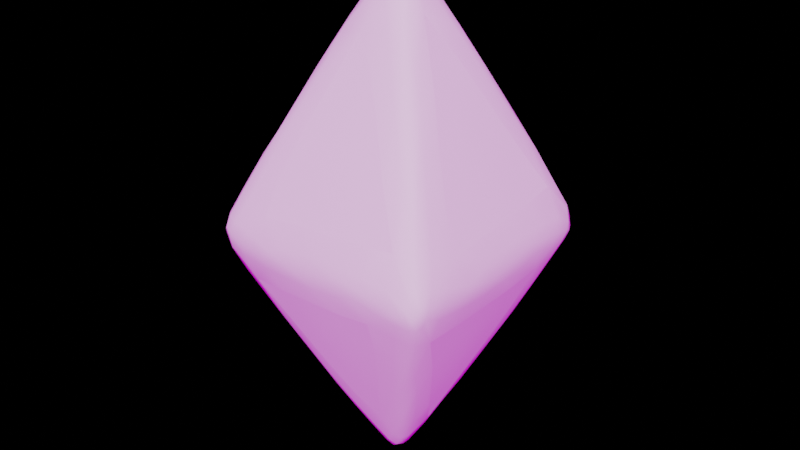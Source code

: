 # Source: gem_anim.blend  (saved by Blender 2.80.75; exported with 4.5.12 LTS)
import bpy
from mathutils import Matrix  # noqa: F401  (used for matrix-valued properties, if any)

bpy.ops.wm.read_factory_settings(use_empty=True)
scene = bpy.context.scene
scene.name = 'Scene'

# ---- collections
col_collection = bpy.data.collections.new('Collection'); scene.collection.children.link(col_collection)

# ---- images (referenced by path relative to the original .blend; pixels are not part of the script)
import os
ASSET_DIR = os.environ.get("B2B_ASSET_DIR", "")  # directory of the original .blend (textures are referenced by path, not embedded)
HERE = os.path.dirname(os.path.abspath(__file__))  # packed textures are extracted next to this script under _unpacked/

def load_image(name, relpath, width, height, colorspace="sRGB"):
    """Load a texture the original file referenced (path relative to the .blend, or extracted next to this script)."""
    p = next((c for c in (os.path.join(HERE, relpath), os.path.join(ASSET_DIR, relpath)) if relpath and os.path.exists(c)), "")
    if p:
        img = bpy.data.images.load(p, check_existing=True)
        img.name = name
    else:  # same state as the original file: an image datablock whose file is absent (Cycles renders it pink)
        img = bpy.data.images.new(name, width, height)
        img.source = "FILE"
        img.filepath = "//" + (relpath or name)
    img.colorspace_settings.name = colorspace
    return img
img_studio_exr = load_image('studio.exr', 'studio.exr', 1024, 1024, 'Linear Rec.709')

# ---- world
world_world = bpy.data.worlds.new('World'); scene.world = world_world
world_world.use_nodes = True; world_world.node_tree.nodes.clear()
_N = world_world.node_tree.nodes; _L = world_world.node_tree.links
n0 = _N.new('ShaderNodeTexImage'); n0.name = 'Image Texture'; n0.location = (231, 444)
n0.image = img_studio_exr
n1 = _N.new('ShaderNodeOutputWorld'); n1.name = 'World Output'; n1.location = (958, 272)
n2 = _N.new('ShaderNodeBackground'); n2.name = 'Background.002'; n2.location = (518, 445)
n2.inputs[1].default_value = 0.7
n3 = _N.new('ShaderNodeMixShader'); n3.name = 'Mix Shader'; n3.location = (738, 344)
n4 = _N.new('ShaderNodeBackground'); n4.name = 'Background.003'; n4.location = (526, 288)
n4.inputs[0].default_value = (0.0, 0.0, 0.0, 1.0)
n5 = _N.new('ShaderNodeLightPath'); n5.name = 'Light Path'; n5.location = (517, 792)
n6 = _N.new('ShaderNodeMapping'); n6.name = 'Mapping'; n6.location = (-143, 459)
n6.vector_type = 'TEXTURE'
n6.inputs[2].default_value = (0.0, 0.0, 0.452)
n7 = _N.new('ShaderNodeTexCoord'); n7.name = 'Texture Coordinate'; n7.location = (-359, 440)
_L.new(n2.outputs[0], n3.inputs[1])
_L.new(n0.outputs[0], n2.inputs[0])
_L.new(n3.outputs[0], n1.inputs[0])
_L.new(n4.outputs[0], n3.inputs[2])
_L.new(n5.outputs[0], n3.inputs[0])
_L.new(n6.outputs[0], n0.inputs[0])
_L.new(n7.outputs[4], n6.inputs[0])
n1.is_active_output = True
world_world.color = (0.05088, 0.05088, 0.05088)
world_world.use_sun_shadow = False
world_world.sun_shadow_jitter_overblur = 0.0

# ---- meshes
me_jewel = bpy.data.meshes.new('Jewel')
me_jewel.from_pydata([(-0.004502, -0.03511, 0.00884), (-0.03912, 0.0007359, 0.009164), (-0.003272, 0.03535, 0.00884), (0.03134, -0.000494, 0.008516), (0.009357, -0.03535, 1.514), (0.0452, -0.0007359, 1.514), (0.01059, 0.03511, 1.514), (-0.02526, 0.000494, 1.515), (-0.3554, -0.3118, 0.7948), (-0.3559, -0.3118, 0.735), (-0.3213, -0.3476, 0.7347), (-0.3208, -0.3476, 0.7945), (-0.309, 0.3587, 0.7347), (-0.3448, 0.3241, 0.735), (-0.3443, 0.3241, 0.7948), (-0.3084, 0.3587, 0.7945), (0.3615, 0.3118, 0.7285), (0.3268, 0.3476, 0.7288), (0.3274, 0.3476, 0.7886), (0.362, 0.3118, 0.7883), (0.3145, -0.3587, 0.7288), (0.3504, -0.3241, 0.7285), (0.3509, -0.3241, 0.7883), (0.3151, -0.3587, 0.7886)], [], [(15, 6, 18), (19, 5, 22), (8, 7, 14), (23, 4, 11), (0, 20, 10), (3, 16, 21), (2, 12, 17), (1, 3, 0), (5, 7, 4), (8, 10, 11), (13, 15, 12), (17, 19, 16), (21, 23, 20), (4, 8, 11), (10, 1, 0), (11, 20, 23), (22, 16, 19), (18, 12, 15), (14, 9, 8), (15, 7, 6), (19, 6, 5), (23, 5, 4), (2, 13, 12), (3, 17, 16), (0, 21, 20), (1, 9, 13), (1, 2, 3), (5, 6, 7), (8, 9, 10), (13, 14, 15), (17, 18, 19), (21, 22, 23), (4, 7, 8), (10, 9, 1), (11, 10, 20), (22, 21, 16), (18, 17, 12), (14, 13, 9), (15, 14, 7), (19, 18, 6), (23, 22, 5), (2, 1, 13), (3, 2, 17), (0, 3, 21)])
me_jewel.polygons.foreach_set('use_smooth', [True] * 44)
_k = set([(0, 10), (0, 20), (1, 9), (1, 13), (2, 12), (2, 17), (3, 16), (3, 21), (4, 11), (4, 23), (5, 19), (5, 22), (6, 15), (6, 18), (7, 8), (7, 14), (8, 14), (9, 13), (10, 20), (11, 23), (12, 17), (15, 18), (16, 21), (19, 22)])
me_jewel.attributes.new('sharp_edge', 'BOOLEAN', 'EDGE').data.foreach_set('value', [ (min(e.vertices), max(e.vertices)) in _k for e in me_jewel.edges])
_uv = me_jewel.uv_layers.new(name='UVMap')
_uv.uv.foreach_set('vector', [0.8623, 0.5112, 0.8692, 0.3399, 0.9907, 0.458, 0.6973, 0.1846, 0.753, 0.0001642, 0.8407, 0.1718, 0.8436, 0.5159, 0.7879, 0.7004, 0.7002, 0.5287, 0.8623, 0.1808, 0.8692, 0.009522, 0.9907, 0.1276, 0.9998, 0.3302, 0.8659, 0.1939, 0.9977, 0.1392, 0.7703, 0.344, 0.7003, 0.1977, 0.8419, 0.1861, 0.9998, 0.6606, 0.8659, 0.5243, 0.9977, 0.4695, 0.7707, 0.3565, 0.7703, 0.344, 0.7784, 0.3501, 0.8587, 0.006269, 0.8741, 0.0001642, 0.8692, 0.009522, 0.9998, 0.1206, 0.9977, 0.1392, 0.9907, 0.1276, 0.854, 0.5267, 0.8623, 0.5112, 0.8659, 0.5243, 0.6897, 0.2011, 0.6973, 0.1846, 0.7003, 0.1977, 0.854, 0.1963, 0.8623, 0.1808, 0.8659, 0.1939, 0.8692, 0.009522, 0.9998, 0.1206, 0.9907, 0.1276, 0.8513, 0.4994, 0.7707, 0.3565, 0.7784, 0.3501, 0.9907, 0.1276, 0.8659, 0.1939, 0.8623, 0.1808, 0.8407, 0.1718, 0.7003, 0.1977, 0.6973, 0.1846, 0.9907, 0.458, 0.8659, 0.5243, 0.8623, 0.5112, 0.7002, 0.5287, 0.8407, 0.5028, 0.8436, 0.5159, 0.8623, 0.5112, 0.8587, 0.3366, 0.8692, 0.3399, 0.9998, 0.451, 0.8692, 0.3399, 0.8741, 0.3305, 0.8623, 0.1808, 0.8587, 0.006269, 0.8692, 0.009522, 0.7625, 0.3504, 0.699, 0.5145, 0.6897, 0.5102, 0.7703, 0.344, 0.6897, 0.2011, 0.7003, 0.1977, 0.7784, 0.3501, 0.8419, 0.1861, 0.8513, 0.1903, 0.7707, 0.3565, 0.8407, 0.5028, 0.699, 0.5145, 0.7707, 0.3565, 0.7625, 0.3504, 0.7703, 0.344, 0.8741, 0.3305, 0.8692, 0.3399, 0.8587, 0.3366, 0.8436, 0.5159, 0.8407, 0.5028, 0.8513, 0.4994, 0.854, 0.5267, 0.8516, 0.5123, 0.8623, 0.5112, 0.9977, 0.4695, 0.9907, 0.458, 0.9998, 0.451, 0.854, 0.1963, 0.8516, 0.1819, 0.8623, 0.1808, 0.8692, 0.009522, 0.8741, 0.0001642, 0.9998, 0.1206, 0.8513, 0.4994, 0.8407, 0.5028, 0.7707, 0.3565, 0.9907, 0.1276, 0.9977, 0.1392, 0.8659, 0.1939, 0.8407, 0.1718, 0.8419, 0.1861, 0.7003, 0.1977, 0.9907, 0.458, 0.9977, 0.4695, 0.8659, 0.5243, 0.7002, 0.5287, 0.699, 0.5145, 0.8407, 0.5028, 0.8623, 0.5112, 0.8516, 0.5123, 0.8587, 0.3366, 0.9998, 0.451, 0.9907, 0.458, 0.8692, 0.3399, 0.8623, 0.1808, 0.8516, 0.1819, 0.8587, 0.006269, 0.7625, 0.3504, 0.7707, 0.3565, 0.699, 0.5145, 0.7703, 0.344, 0.7625, 0.3504, 0.6897, 0.2011, 0.7784, 0.3501, 0.7703, 0.344, 0.8419, 0.1861])
me_jewel.use_remesh_preserve_volume = False
me_jewel.use_remesh_preserve_attributes = False
me_jewel.use_mirror_vertex_groups = False
me_jewel.update()
arm_armature = bpy.data.armatures.new('Armature')  # bones are not reproduced

# ---- objects
ob_jewel = bpy.data.objects.new('Jewel', me_jewel)
ob_armature = bpy.data.objects.new('Armature', arm_armature)

# ---- transforms, parenting, visibility, modifiers, constraints
ob_jewel.parent = ob_armature
ob_jewel.location = (0.0, 0.0, 0.0)
ob_jewel.lineart.crease_threshold = 0.0
_vg = ob_jewel.vertex_groups.new(name='Bone')
_m = ob_jewel.modifiers.new('Subdivision', 'SUBSURF')
_m.uv_smooth = 'PRESERVE_CORNERS'
_m.levels = 2
_m.show_only_control_edges = False
ob_armature.location = (0.0, 0.0, 0.0)
ob_armature.rotation_euler = (0.0, -0.0, 6.284)
ob_armature.lineart.crease_threshold = 0.0

# ---- collection membership
col_collection.objects.link(ob_jewel)
col_collection.objects.link(ob_armature)

# ---- scene / render settings (as saved in the file)
scene.frame_start = 1; scene.frame_end = 80; scene.frame_set(81)
scene.render.engine = 'CYCLES'
scene.render.resolution_x = 1280
scene.render.resolution_y = 720
scene.render.film_transparent = True
scene.cycles.use_denoising = False
scene.cycles.samples = 600
scene.cycles.sampling_pattern = 'TABULATED_SOBOL'
scene.cycles.use_adaptive_sampling = False
scene.cycles.use_light_tree = False
scene.eevee.use_raytracing = True
scene.view_settings.view_transform = 'Filmic'
bpy.context.view_layer.update()

# ---- added for rendering (the .blend has no active camera and no usable light): camera, sun
cam_auto = bpy.data.cameras.new('AutoCamera')
cam_auto.lens = 50.0
cam_auto.sensor_width = 36.0
cam_auto.clip_end = 1000.0
ob_auto_camera = bpy.data.objects.new('AutoCamera', cam_auto)
scene.collection.objects.link(ob_auto_camera)
ob_auto_camera.location = (1.68373, -2.01682, 2.1062)
ob_auto_camera.rotation_euler = (1.09748, -7.21219e-08, 0.694738)
scene.camera = ob_auto_camera
light_auto_sun = bpy.data.lights.new('AutoSun', 'SUN')
light_auto_sun.energy = 3.0
light_auto_sun.angle = 0.0523599
ob_auto_sun = bpy.data.objects.new('AutoSun', light_auto_sun)
scene.collection.objects.link(ob_auto_sun)
ob_auto_sun.rotation_euler = (0.872665, 0.174533, 0.523599)
bpy.context.view_layer.update()
